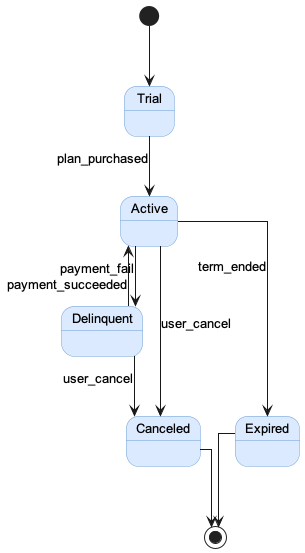

The diagram above was rendered by PlantUML. Its source (embedded in the PNG):
@startuml
' Polished: one label per arrow, clean layout
skinparam shadowing false
skinparam defaultFontName Arial
skinparam defaultFontSize 13
skinparam linetype ortho
skinparam state {
  BackgroundColor #dbeafe
  BorderColor #6b9fd6
  RoundCorner 14
}

state "Trial"       as Trial
state "Active"      as Active
state "Delinquent"  as Delinquent
state "Canceled"    as Canceled
state "Expired"     as Expired

[*] --> Trial
Trial --> Active           : plan_purchased

Active --> Delinquent      : payment_fail
Delinquent --> Active      : payment_succeeded

Active --> Canceled        : user_cancel
Delinquent --> Canceled    : user_cancel
Active --> Expired         : term_ended

Canceled --> [*]
Expired  --> [*]
@enduml